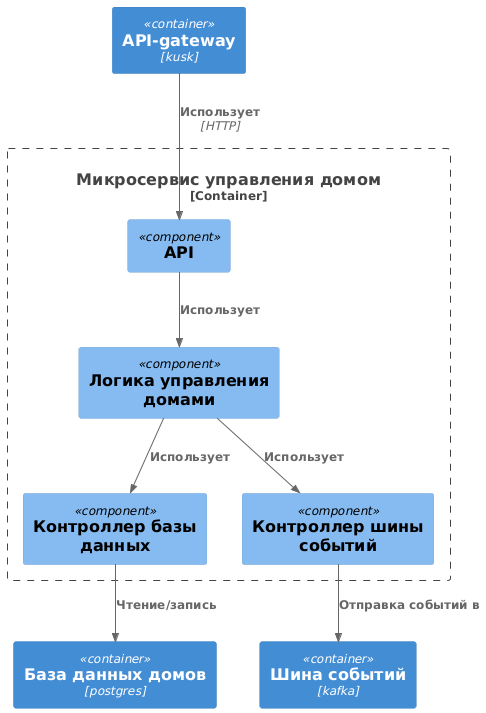

The diagram above was rendered by PlantUML. Its source (embedded in the PNG):
@startuml
!include <C4/C4_Component.puml>

Container(ApiGateway, "API-gateway", "kusk")
Container_Boundary(HomeManagement, "Микросервис управления домом") {
    Component(API, "API")
    Component(HomeManagementLogic, "Логика управления домами")
    Component(DatabaseController, "Контроллер базы данных")
    Component(EventBusController, "Контроллер шины событий")
    Rel(API, HomeManagementLogic, "Использует")
    Rel(HomeManagementLogic, DatabaseController, "Использует")
    Rel(HomeManagementLogic, EventBusController, "Использует")
}
Container(HomesDB, "База данных домов", "postgres")
Container(EventBus, "Шина событий", "kafka")

Rel(ApiGateway, API, "Использует", "HTTP")
Rel(DatabaseController, HomesDB, "Чтение/запись")
Rel(EventBusController, EventBus, "Отправка событий в")
@enduml